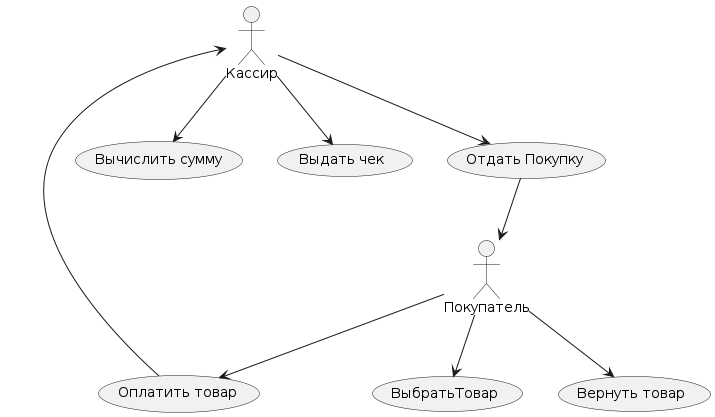

The diagram above was rendered by PlantUML. Its source (embedded in the PNG):
@startuml
actor Покупатель
actor Кассир

Покупатель --> (ВыбратьТовар)
Покупатель --> (Оплатить товар)
Покупатель --> (Вернуть товар)

Кассир <-- (Оплатить товар)
Кассир --> (Вычислить сумму)
Кассир --> (Выдать чек)
Кассир --> (Отдать Покупку)

(Отдать Покупку) --> (Покупатель)
@enduml